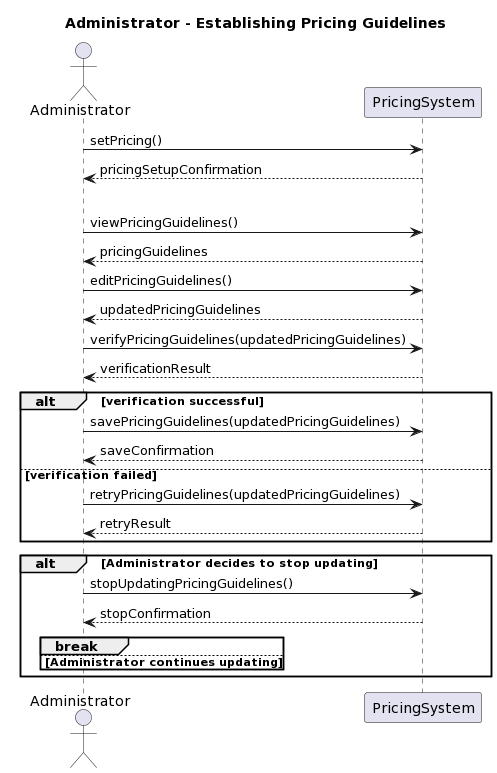

The diagram above was rendered by PlantUML. Its source (embedded in the PNG):
@startuml
title Administrator - Establishing Pricing Guidelines

actor Administrator
participant "PricingSystem" as PricingSystem

Administrator -> PricingSystem: setPricing()
PricingSystem --> Administrator: pricingSetupConfirmation

loop until pricing guidelines need to be updated
    Administrator -> PricingSystem: viewPricingGuidelines()
    PricingSystem --> Administrator: pricingGuidelines

    Administrator -> PricingSystem: editPricingGuidelines()
    PricingSystem --> Administrator: updatedPricingGuidelines

    Administrator -> PricingSystem: verifyPricingGuidelines(updatedPricingGuidelines)
    PricingSystem --> Administrator: verificationResult

    alt verification successful
        Administrator -> PricingSystem: savePricingGuidelines(updatedPricingGuidelines)
        PricingSystem --> Administrator: saveConfirmation
    else verification failed
        Administrator -> PricingSystem: retryPricingGuidelines(updatedPricingGuidelines)
        PricingSystem --> Administrator: retryResult
    end

    alt Administrator decides to stop updating
        Administrator -> PricingSystem: stopUpdatingPricingGuidelines()
        PricingSystem --> Administrator: stopConfirmation
        break
    else Administrator continues updating
    end
end
@enduml